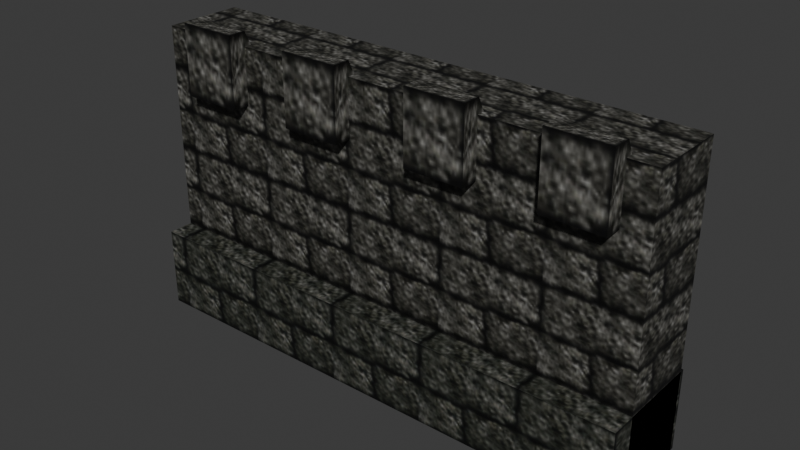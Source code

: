 # Source: source.blend  (saved by Blender 5.2.45; exported with 4.5.12 LTS)
import bpy
from mathutils import Matrix  # noqa: F401  (used for matrix-valued properties, if any)

bpy.ops.wm.read_factory_settings(use_empty=True)
scene = bpy.context.scene
scene.name = 'StoneWall05'

# ---- collections
col_collection = bpy.data.collections.new('Collection'); scene.collection.children.link(col_collection)

# ---- images (referenced by path relative to the original .blend; pixels are not part of the script)
import os
ASSET_DIR = os.environ.get("B2B_ASSET_DIR", "")  # directory of the original .blend (textures are referenced by path, not embedded)
HERE = os.path.dirname(os.path.abspath(__file__))  # packed textures are extracted next to this script under _unpacked/

def load_image(name, relpath, width, height, colorspace="sRGB"):
    """Load a texture the original file referenced (path relative to the .blend, or extracted next to this script)."""
    p = next((c for c in (os.path.join(HERE, relpath), os.path.join(ASSET_DIR, relpath)) if relpath and os.path.exists(c)), "")
    if p:
        img = bpy.data.images.load(p, check_existing=True)
        img.name = name
    else:  # same state as the original file: an image datablock whose file is absent (Cycles renders it pink)
        img = bpy.data.images.new(name, width, height)
        img.source = "FILE"
        img.filepath = "//" + (relpath or name)
    img.colorspace_settings.name = colorspace
    return img
img_tile_01_jpg = load_image('tile_01.jpg', '_unpacked/tile_01.fd89dc89.jpg', 64, 64, 'sRGB')
img_tile_03_jpg = load_image('tile_03.jpg', '_unpacked/tile_03.498053f2.jpg', 64, 64, 'sRGB')

# ---- materials (node trees are filled in below, after node groups)
mat_tile_01_jpg = bpy.data.materials.new('tile_01.jpg')
mat_tile_01_jpg.diffuse_color = (0.7418, 0.9968, 0.8803, 1.0)
mat_tile_03_jpg = bpy.data.materials.new('tile_03.jpg')
mat_tile_03_jpg.diffuse_color = (0.7226, 0.5702, 0.7029, 1.0)

# ---- material node trees
mat_tile_01_jpg.use_nodes = True; mat_tile_01_jpg.node_tree.nodes.clear()
_N = mat_tile_01_jpg.node_tree.nodes; _L = mat_tile_01_jpg.node_tree.links
n0 = _N.new('ShaderNodeBsdfPrincipled'); n0.name = 'Principled BSDF'; n0.location = (-200, 100)
n0.inputs[10].default_value = 0.005
n1 = _N.new('ShaderNodeOutputMaterial'); n1.name = 'Material Output'; n1.location = (200, 100)
n2 = _N.new('ShaderNodeTexImage'); n2.name = 'Image Texture'; n2.location = (-600, 100)
n2.image = img_tile_01_jpg
_L.new(n0.outputs[0], n1.inputs[0])
_L.new(n2.outputs[0], n0.inputs[0])
n1.is_active_output = True
mat_tile_03_jpg.use_nodes = True; mat_tile_03_jpg.node_tree.nodes.clear()
_N = mat_tile_03_jpg.node_tree.nodes; _L = mat_tile_03_jpg.node_tree.links
n0 = _N.new('ShaderNodeBsdfPrincipled'); n0.name = 'Principled BSDF'; n0.location = (-200, 100)
n0.inputs[10].default_value = 0.005
n1 = _N.new('ShaderNodeOutputMaterial'); n1.name = 'Material Output'; n1.location = (200, 100)
n2 = _N.new('ShaderNodeTexImage'); n2.name = 'Image Texture'; n2.location = (-600, 100)
n2.image = img_tile_03_jpg
_L.new(n0.outputs[0], n1.inputs[0])
_L.new(n2.outputs[0], n0.inputs[0])
n1.is_active_output = True

# ---- world
world_world = bpy.data.worlds.new('World'); scene.world = world_world
world_world.use_nodes = True; world_world.node_tree.nodes.clear()
_N = world_world.node_tree.nodes; _L = world_world.node_tree.links
n0 = _N.new('ShaderNodeOutputWorld'); n0.name = 'World Output'; n0.location = (200, 100)
n1 = _N.new('ShaderNodeBackground'); n1.name = 'Background'; n1.location = (-200, 100)
n1.inputs[0].default_value = (0.05088, 0.05088, 0.05088, 1.0)
_L.new(n1.outputs[0], n0.inputs[0])
n0.is_active_output = True
world_world.color = (0.05088, 0.05088, 0.05088)
world_world.sun_shadow_jitter_overblur = 0.0

# ---- meshes
me_stonewall05 = bpy.data.meshes.new('StoneWall05')
me_stonewall05.from_pydata([(-199.3, -23.12, 225.5), (198.8, -23.11, 225.5), (198.8, 38.74, 225.5), (-199.3, 38.73, 225.5), (-199.3, -23.12, -1.614), (198.8, -23.11, -1.614), (198.8, 38.74, -1.614), (-199.3, 40.29, -1.486), (-167.8, -36.53, 236.5), (-121.8, -36.53, 236.5), (-121.8, -22.34, 236.5), (-167.8, -22.34, 236.5), (-167.8, -36.53, 181.8), (-121.8, -36.53, 181.8), (-121.8, 3.229, 181.8), (-167.8, 3.229, 181.8), (-71.05, -36.53, 236.5), (-24.99, -36.53, 236.5), (-24.99, -22.34, 236.5), (-71.05, -22.34, 236.5), (-71.05, -36.53, 181.8), (-24.99, -36.53, 181.8), (-24.99, 3.229, 181.8), (-71.05, 3.229, 181.8), (32.26, -36.53, 236.5), (78.33, -36.53, 236.5), (78.33, -22.34, 236.5), (32.26, -22.34, 236.5), (32.26, -36.53, 181.8), (78.33, -36.53, 181.8), (78.33, 3.229, 181.8), (32.26, 3.229, 181.8), (131.8, -36.53, 236.5), (177.8, -36.53, 236.5), (177.8, -22.34, 236.5), (131.8, -22.34, 236.5), (131.8, -36.53, 181.8), (177.8, -36.53, 181.8), (177.8, 3.229, 181.8), (131.8, 3.229, 181.8), (-199.3, -43.04, 62.89), (198.8, -43.04, 62.89), (198.8, 41.85, 62.89), (-199.3, 40.29, 62.76), (-199.3, -43.04, 0.2614), (198.8, -43.04, 0.2614), (198.8, 41.85, 0.2614), (-199.3, 41.85, 0.2614)], [], [(0, 1, 2), (2, 3, 0), (4, 5, 1), (1, 0, 4), (5, 6, 2), (2, 1, 5), (6, 7, 3), (3, 2, 6), (8, 9, 10), (10, 11, 8), (12, 13, 9), (9, 8, 12), (13, 14, 10), (10, 9, 13), (14, 15, 11), (11, 10, 14), (15, 12, 8), (8, 11, 15), (16, 17, 18), (18, 19, 16), (20, 21, 17), (17, 16, 20), (21, 22, 18), (18, 17, 21), (22, 23, 19), (19, 18, 22), (23, 20, 16), (16, 19, 23), (24, 25, 26), (26, 27, 24), (28, 29, 25), (25, 24, 28), (29, 30, 26), (26, 25, 29), (30, 31, 27), (27, 26, 30), (31, 28, 24), (24, 27, 31), (32, 33, 34), (34, 35, 32), (36, 37, 33), (33, 32, 36), (37, 38, 34), (34, 33, 37), (38, 39, 35), (35, 34, 38), (39, 36, 32), (32, 35, 39), (7, 4, 0), (0, 3, 7), (40, 41, 42), (42, 43, 40), (44, 45, 41), (41, 40, 44), (45, 46, 42), (42, 41, 45), (46, 47, 43), (43, 42, 46), (47, 44, 40), (40, 43, 47)])
me_stonewall05.polygons.foreach_set('use_smooth', [True] * 60)
me_stonewall05.polygons.foreach_set('material_index', [0, 0, 0, 0, 0, 0, 0, 0, 0, 0, 0, 0, 0, 0, 0, 0, 0, 0, 0, 0, 0, 0, 0, 0, 0, 0, 0, 0, 0, 0, 0, 0, 0, 0, 0, 0, 0, 0, 0, 0, 0, 0, 0, 0, 0, 0, 0, 0, 0, 0, 1, 1, 1, 1, 1, 1, 1, 1, 1, 1])
_k = set([(0, 1), (0, 3), (0, 4), (1, 2), (1, 5), (2, 3), (2, 6), (3, 7), (8, 9), (8, 11), (8, 12), (9, 10), (9, 13), (10, 11), (10, 14), (11, 15), (16, 17), (16, 19), (16, 20), (17, 18), (17, 21), (18, 19), (18, 22), (19, 23), (24, 25), (24, 27), (24, 28), (25, 26), (25, 29), (26, 27), (26, 30), (27, 31), (32, 33), (32, 35), (32, 36), (33, 34), (33, 37), (34, 35), (34, 38), (35, 39), (40, 41), (40, 43), (40, 44), (41, 42), (41, 45), (42, 43), (42, 46), (43, 47)])
me_stonewall05.attributes.new('sharp_edge', 'BOOLEAN', 'EDGE').data.foreach_set('value', [ (min(e.vertices), max(e.vertices)) in _k for e in me_stonewall05.edges])
_uv = me_stonewall05.uv_layers.new(name='Float2')
_uv.uv.foreach_set('vector', [-2.219, 0.1719, 2.89, 0.1719, 2.89, 1.341, 2.89, 1.341, -2.219, 1.341, -2.219, 0.1719, -1.189, -1.029, 3.871, -1.029, 3.871, 2.473, 3.871, 2.473, -1.189, 2.473, -1.189, -1.029, 0.2402, -1.031, 0.9536, -1.031, 0.9536, 2.479, 0.9536, 2.479, 0.2402, 2.479, 0.2402, -1.031, 3.871, -1.029, -1.189, -1.029, -1.189, 2.473, -1.189, 2.473, 3.871, 2.473, 3.871, -1.029, 0.2196, 0.9995, 1.0, 0.9995, 1.0, 0.5102, 1.0, 0.5102, 0.2196, 0.5102, 0.2196, 0.9995, 0.5491, 0.4812, 0.9981, 0.4812, 0.9981, 0.9995, 0.9981, 0.9995, 0.5491, 0.9995, 0.5491, 0.4812, 0.9822, 0.4836, 0.4095, 0.4836, 0.6257, 0.9995, 0.6257, 0.9995, 0.9822, 0.9995, 0.9822, 0.4836, -0.2032, 2.139, -0.7886, 2.139, -0.7886, 2.984, -0.7886, 2.984, -0.2032, 2.984, -0.2032, 2.139, 0.4095, 0.4836, 0.9822, 0.4836, 0.9822, 0.9995, 0.9822, 0.9995, 0.6257, 0.9995, 0.4095, 0.4836, 0.219, 0.9995, 0.9995, 0.9995, 0.9995, 0.5102, 0.9995, 0.5102, 0.219, 0.5102, 0.219, 0.9995, 0.5486, 0.4812, 0.9975, 0.4812, 0.9975, 0.9995, 0.9975, 0.9995, 0.5486, 0.9995, 0.5486, 0.4812, 0.9822, 0.4836, 0.4095, 0.4836, 0.6257, 0.9995, 0.6257, 0.9995, 0.9822, 0.9995, 0.9822, 0.4836, 0.4219, 0.0005, 0.0005, 0.0005, 0.0005, 0.4415, 0.0005, 0.4415, 0.4219, 0.4415, 0.4219, 0.0005, 0.4095, 0.4836, 0.9822, 0.4836, 0.9822, 0.9995, 0.9822, 0.9995, 0.6257, 0.9995, 0.4095, 0.4836, 0.2196, 0.9995, 1.0, 0.9995, 1.0, 0.5102, 1.0, 0.5102, 0.2196, 0.5102, 0.2196, 0.9995, 0.5492, 0.4812, 0.9981, 0.4812, 0.9981, 0.9995, 0.9981, 0.9995, 0.5492, 0.9995, 0.5492, 0.4812, 0.9822, 0.4836, 0.4095, 0.4836, 0.6257, 0.9995, 0.6257, 0.9995, 0.9822, 0.9995, 0.9822, 0.4836, 0.9995, 0.0005, 0.5781, 0.0005, 0.5781, 0.4415, 0.5781, 0.4415, 0.9995, 0.4415, 0.9995, 0.0005, 0.4095, 0.4836, 0.9822, 0.4836, 0.9822, 0.9995, 0.9822, 0.9995, 0.6257, 0.9995, 0.4095, 0.4836, 0.219, 0.9995, 0.9995, 0.9995, 0.9995, 0.5102, 0.9995, 0.5102, 0.219, 0.5102, 0.219, 0.9995, 0.5506, 0.4812, 0.9995, 0.4812, 0.9995, 0.9995, 0.9995, 0.9995, 0.5506, 0.9995, 0.5506, 0.4812, 0.9822, 0.4836, 0.4095, 0.4836, 0.6257, 0.9995, 0.6257, 0.9995, 0.9822, 0.9995, 0.9822, 0.4836, 3.604, 2.139, 3.019, 2.139, 3.019, 2.984, 3.019, 2.984, 3.604, 2.984, 3.604, 2.139, 0.4095, 0.4836, 0.9822, 0.4836, 0.9822, 0.9995, 0.9822, 0.9995, 0.6257, 0.9995, 0.4095, 0.4836, 0.9536, -1.031, 0.2402, -1.031, 0.2402, 2.479, 0.2402, 2.479, 0.9536, 2.479, 0.9536, -1.031, -2.204, -0.3803, 2.888, -0.3803, 2.888, 1.015, 2.888, 1.015, -2.204, 1.015, -2.204, -0.3803, -1.189, -1.991, 3.871, -1.991, 3.871, -1.025, 3.871, -1.025, -1.189, -1.025, -1.189, -1.991, 0.0005, 0.0005, 0.9995, 0.0005, 0.9995, 0.9995, 0.9995, 0.9995, 0.0005, 0.9995, 0.0005, 0.0005, 3.871, -1.991, -1.189, -1.991, -1.189, -1.025, -1.189, -1.025, 3.871, -1.025, 3.871, -1.991, 0.9995, 0.0005, 0.0005, 0.0005, 0.0005, 0.9995, 0.0005, 0.9995, 0.9995, 0.9995, 0.9995, 0.0005])
me_stonewall05.materials.append(mat_tile_01_jpg)
me_stonewall05.materials.append(mat_tile_03_jpg)
me_stonewall05.update()
me_stonewall05.normals_split_custom_set([tuple(v) for v in zip(*[iter([-7.78e-09, 0.0, 1.0, -7.931e-08, 0.0, 1.0, -7.153e-08, 0.0, 1.0, -7.153e-08, 0.0, 1.0, 0.0, 0.0, 1.0, -7.78e-09, 0.0, 1.0, 1.356e-05, -1.0, 0.0, 1.356e-05, -1.0, 0.0, 1.356e-05, -1.0, 0.0, 1.356e-05, -1.0, 0.0, 1.356e-05, -1.0, 0.0, 1.356e-05, -1.0, 0.0, 1.0, 0.0, 0.0, 1.0, 0.0, 0.0, 1.0, 0.0, 0.0, 1.0, 0.0, 0.0, 1.0, 0.0, 0.0, 1.0, 0.0, 0.0, 0.002155, 1.0, 0.003344, 0.004479, 1.0, 0.006899, 0.002209, 1.0, 0.003425, 0.002209, 1.0, 0.003425, -1.331e-05, 1.0, 0.0, 0.002155, 1.0, 0.003344, 0.0, 0.0, 1.0, 0.0, 0.0, 1.0, 0.0, 0.0, 1.0, 0.0, 0.0, 1.0, 0.0, 0.0, 1.0, 0.0, 0.0, 1.0, 0.0, -1.0, 0.0, 0.0, -1.0, 0.0, 0.0, -1.0, 0.0, 0.0, -1.0, 0.0, 0.0, -1.0, 0.0, 0.0, -1.0, 0.0, 1.0, 0.0, 0.0, 1.0, 0.0, 0.0, 1.0, 0.0, 0.0, 1.0, 0.0, 0.0, 1.0, 0.0, 0.0, 1.0, 0.0, 0.0, 0.0, 0.9061, 0.4231, 0.0, 0.9061, 0.4231, 0.0, 0.9061, 0.4231, 0.0, 0.9061, 0.4231, 0.0, 0.9061, 0.4231, 0.0, 0.9061, 0.4231, -1.0, 0.0, 0.0, -1.0, 0.0, 0.0, -1.0, 0.0, 0.0, -1.0, 0.0, 0.0, -1.0, 0.0, 0.0, -1.0, 0.0, 0.0, 0.0, 0.0, 1.0, 0.0, 0.0, 1.0, 0.0, 0.0, 1.0, 0.0, 0.0, 1.0, 0.0, 0.0, 1.0, 0.0, 0.0, 1.0, 0.0, -1.0, 0.0, 0.0, -1.0, 0.0, 0.0, -1.0, 0.0, 0.0, -1.0, 0.0, 0.0, -1.0, 0.0, 0.0, -1.0, 0.0, 1.0, 0.0, 0.0, 1.0, 0.0, 0.0, 1.0, 0.0, 0.0, 1.0, 0.0, 0.0, 1.0, 0.0, 0.0, 1.0, 0.0, 0.0, 0.0, 0.9061, 0.4231, 0.0, 0.9061, 0.4231, 0.0, 0.9061, 0.4231, 0.0, 0.9061, 0.4231, 0.0, 0.9061, 0.4231, 0.0, 0.9061, 0.4231, -1.0, 0.0, 0.0, -1.0, 0.0, 0.0, -1.0, 0.0, 0.0, -1.0, 0.0, 0.0, -1.0, 0.0, 0.0, -1.0, 0.0, 0.0, 0.0, 0.0, 1.0, 0.0, 0.0, 1.0, 0.0, 0.0, 1.0, 0.0, 0.0, 1.0, 0.0, 0.0, 1.0, 0.0, 0.0, 1.0, 0.0, -1.0, 0.0, 0.0, -1.0, 0.0, 0.0, -1.0, 0.0, 0.0, -1.0, 0.0, 0.0, -1.0, 0.0, 0.0, -1.0, 0.0, 1.0, 0.0, 0.0, 1.0, 0.0, 0.0, 1.0, 0.0, 0.0, 1.0, 0.0, 0.0, 1.0, 0.0, 0.0, 1.0, 0.0, 0.0, 0.0, 0.9061, 0.4231, 0.0, 0.9061, 0.4231, 0.0, 0.9061, 0.4231, 0.0, 0.9061, 0.4231, 0.0, 0.9061, 0.4231, 0.0, 0.9061, 0.4231, -1.0, 0.0, 0.0, -1.0, 0.0, 0.0, -1.0, 0.0, 0.0, -1.0, 0.0, 0.0, -1.0, 0.0, 0.0, -1.0, 0.0, 0.0, 0.0, 0.0, 1.0, 0.0, 0.0, 1.0, 0.0, 0.0, 1.0, 0.0, 0.0, 1.0, 0.0, 0.0, 1.0, 0.0, 0.0, 1.0, 0.0, -1.0, 0.0, 0.0, -1.0, 0.0, 0.0, -1.0, 0.0, 0.0, -1.0, 0.0, 0.0, -1.0, 0.0, 0.0, -1.0, 0.0, 1.0, 0.0, 0.0, 1.0, 0.0, 0.0, 1.0, 0.0, 0.0, 1.0, 0.0, 0.0, 1.0, 0.0, 0.0, 1.0, 0.0, 0.0, 0.0, 0.9061, 0.4231, 0.0, 0.9061, 0.4231, 0.0, 0.9061, 0.4231, 0.0, 0.9061, 0.4231, 0.0, 0.9061, 0.4231, 0.0, 0.9061, 0.4231, -1.0, 0.0, 0.0, -1.0, 0.0, 0.0, -1.0, 0.0, 0.0, -1.0, 0.0, 0.0, -1.0, 0.0, 0.0, -1.0, 0.0, 0.0, -1.0, 0.0, 0.0, -1.0, 0.0, 0.0, -1.0, 0.0, 0.0, -1.0, 0.0, 0.0, -1.0, 0.0, 0.0, -1.0, 0.0, 0.0, -0.0002092, 0.0008582, 1.0, 0.0, 0.0, 1.0, -0.0001892, 0.0007587, 1.0, -0.0001892, 0.0007587, 1.0, -0.0003278, 0.001537, 1.0, -0.0002092, 0.0008582, 1.0, 0.0, -1.0, 0.0, 0.0, -1.0, 0.0, 0.0, -1.0, 0.0, 0.0, -1.0, 0.0, 0.0, -1.0, 0.0, 0.0, -1.0, 0.0, 1.0, 0.0, 0.0, 1.0, 0.0, 0.0, 1.0, 0.0, 0.0, 1.0, 0.0, 0.0, 1.0, 0.0, 0.0, 1.0, 0.0, 0.0, -0.0023, 0.9999, 0.0125, 0.0, 0.9997, 0.02494, -0.002301, 0.9999, 0.0125, -0.002301, 0.9999, 0.0125, -0.004491, 1.0, -1.948e-08, -0.0023, 0.9999, 0.0125, -1.0, 0.0, 0.0, -1.0, 0.0, 0.0, -1.0, 0.0, 0.0, -1.0, 0.0, 0.0, -1.0, 0.0, 0.0, -1.0, 0.0, 0.0])] * 3)])
arm_stonewall05_skeleton = bpy.data.armatures.new('StoneWall05_skeleton')  # bones are not reproduced

# ---- objects
ob_stonewall05_skeleton = bpy.data.objects.new('StoneWall05_skeleton', arm_stonewall05_skeleton)
ob_stonewall05 = bpy.data.objects.new('StoneWall05', me_stonewall05)

# ---- transforms, parenting, visibility, modifiers, constraints
ob_stonewall05_skeleton.location = (0.0, 0.0, 0.0)
ob_stonewall05_skeleton.show_in_front = True
ob_stonewall05.parent = ob_stonewall05_skeleton
ob_stonewall05.location = (0.0, 0.0, 0.0)
_vg = ob_stonewall05.vertex_groups.new(name='Box04')
_vg.add([0, 1, 2, 3, 4, 5, 6, 7, 8, 9, 10, 11, 12, 13, 14, 15, 16, 17, 18, 19, 20, 21, 22, 23, 24, 25, 26, 27, 28, 29, 30, 31, 32, 33, 34, 35, 36, 37, 38, 39], 1.0, 'REPLACE')
_vg = ob_stonewall05.vertex_groups.new(name='Object01')
_vg.add([40, 41, 42, 43, 44, 45, 46, 47], 1.0, 'REPLACE')
_m = ob_stonewall05.modifiers.new('Armature', 'ARMATURE')
_m.object = ob_stonewall05_skeleton

# ---- collection membership
scene.collection.objects.link(ob_stonewall05_skeleton)
scene.collection.objects.link(ob_stonewall05)

# ---- scene / render settings (as saved in the file)
scene.frame_start = 0; scene.frame_end = 0; scene.frame_set(0)
scene.render.engine = 'BLENDER_EEVEE_NEXT'
scene.render.bake_bias = 0.0
scene.render.bake_samples = 0
scene.render.compositor_device = 'GPU'
scene.eevee.use_volume_custom_range = False
scene.eevee.fast_gi_thickness_near = 0.1
scene.eevee.fast_gi_thickness_far = 0.0
scene.eevee.ray_tracing_options.screen_trace_thickness = 0.1
bpy.context.view_layer.update()

# ---- added for rendering (the .blend has no active camera and no usable light): camera, sun
cam_auto = bpy.data.cameras.new('AutoCamera')
cam_auto.lens = 50.0
cam_auto.sensor_width = 36.0
cam_auto.clip_end = 7658.37
ob_auto_camera = bpy.data.objects.new('AutoCamera', cam_auto)
scene.collection.objects.link(ob_auto_camera)
ob_auto_camera.location = (436.126, -524.245, 466.562)
ob_auto_camera.rotation_euler = (1.09748, -7.21219e-08, 0.694738)
scene.camera = ob_auto_camera
light_auto_sun = bpy.data.lights.new('AutoSun', 'SUN')
light_auto_sun.energy = 3.0
light_auto_sun.angle = 0.0523599
ob_auto_sun = bpy.data.objects.new('AutoSun', light_auto_sun)
scene.collection.objects.link(ob_auto_sun)
ob_auto_sun.rotation_euler = (0.872665, 0.174533, 0.523599)
bpy.context.view_layer.update()
